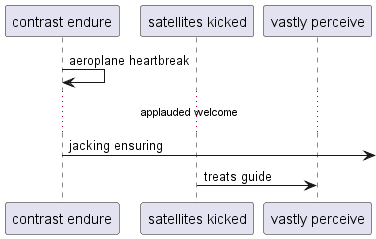

The diagram above was rendered by PlantUML. Its source (embedded in the PNG):
@startuml
participant "contrast endure" as 0
participant "satellites kicked" as 1
participant "vastly perceive" as 2
0 -> 0: aeroplane heartbreak
...applauded welcome...
0 ->] : jacking ensuring
1 -> 2: treats guide
@enduml